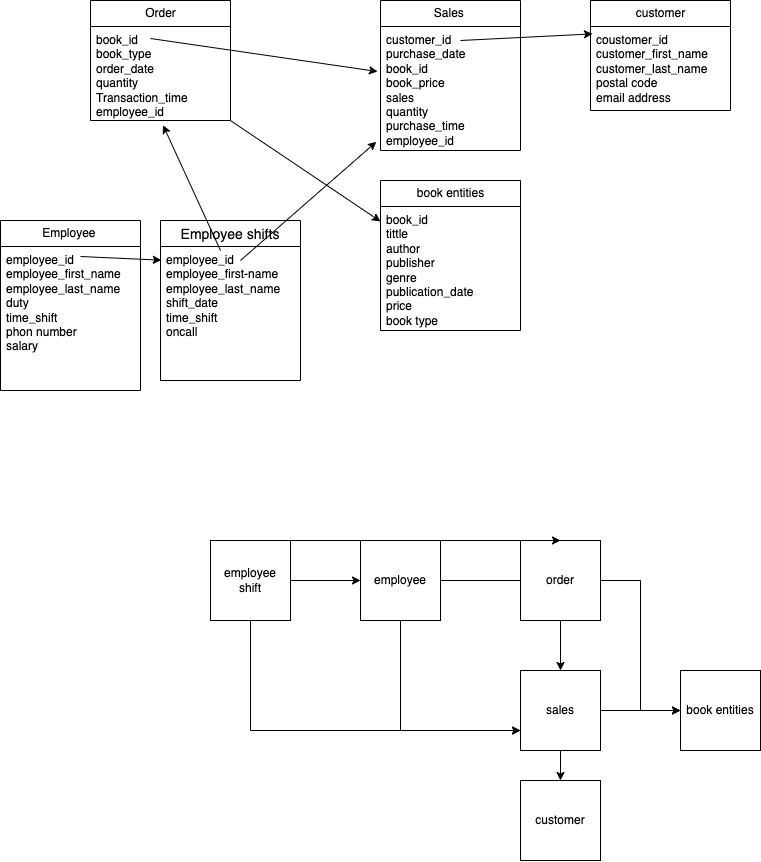

The diagram above was exported from draw.io. Its source (the exported page's mxGraphModel, read from the mxfile embedded in the PNG):
<mxGraphModel dx="1590" dy="1022" grid="1" gridSize="10" guides="1" tooltips="1" connect="1" arrows="1" fold="1" page="1" pageScale="1" pageWidth="850" pageHeight="1100" math="0" shadow="0">
  <root>
    <mxCell id="0" />
    <mxCell id="1" parent="0" />
    <mxCell id="SJPjRFcEaMO--ygl1xh3-5" value="book entities" style="swimlane;fontStyle=0;childLayout=stackLayout;horizontal=1;startSize=26;fillColor=none;horizontalStack=0;resizeParent=1;resizeParentMax=0;resizeLast=0;collapsible=1;marginBottom=0;html=1;" vertex="1" parent="1">
      <mxGeometry x="390" y="250" width="140" height="150" as="geometry" />
    </mxCell>
    <mxCell id="SJPjRFcEaMO--ygl1xh3-6" value="book_id&lt;div&gt;tittle&lt;/div&gt;&lt;div&gt;author&lt;/div&gt;&lt;div&gt;publisher&lt;/div&gt;&lt;div&gt;genre&lt;/div&gt;&lt;div&gt;publication_date&lt;/div&gt;&lt;div&gt;price&lt;/div&gt;&lt;div&gt;book type&lt;/div&gt;&lt;div&gt;&lt;br&gt;&lt;/div&gt;" style="text;strokeColor=none;fillColor=none;align=left;verticalAlign=top;spacingLeft=4;spacingRight=4;overflow=hidden;rotatable=0;points=[[0,0.5],[1,0.5]];portConstraint=eastwest;whiteSpace=wrap;html=1;" vertex="1" parent="SJPjRFcEaMO--ygl1xh3-5">
      <mxGeometry y="26" width="140" height="124" as="geometry" />
    </mxCell>
    <mxCell id="SJPjRFcEaMO--ygl1xh3-9" value="Order" style="swimlane;fontStyle=0;childLayout=stackLayout;horizontal=1;startSize=26;fillColor=none;horizontalStack=0;resizeParent=1;resizeParentMax=0;resizeLast=0;collapsible=1;marginBottom=0;html=1;" vertex="1" parent="1">
      <mxGeometry x="100" y="70" width="140" height="120" as="geometry" />
    </mxCell>
    <mxCell id="SJPjRFcEaMO--ygl1xh3-22" value="" style="endArrow=classic;html=1;rounded=0;entryX=-0.021;entryY=0.363;entryDx=0;entryDy=0;entryPerimeter=0;" edge="1" parent="SJPjRFcEaMO--ygl1xh3-9" target="SJPjRFcEaMO--ygl1xh3-18">
      <mxGeometry width="50" height="50" relative="1" as="geometry">
        <mxPoint x="60" y="38" as="sourcePoint" />
        <mxPoint x="110" y="-12" as="targetPoint" />
      </mxGeometry>
    </mxCell>
    <mxCell id="SJPjRFcEaMO--ygl1xh3-10" value="book_id&lt;div&gt;book_type&lt;/div&gt;&lt;div&gt;order_date&lt;/div&gt;&lt;div&gt;quantity&lt;/div&gt;&lt;div&gt;Transaction_time&lt;/div&gt;&lt;div&gt;employee_id&lt;/div&gt;" style="text;strokeColor=none;fillColor=none;align=left;verticalAlign=top;spacingLeft=4;spacingRight=4;overflow=hidden;rotatable=0;points=[[0,0.5],[1,0.5]];portConstraint=eastwest;whiteSpace=wrap;html=1;" vertex="1" parent="SJPjRFcEaMO--ygl1xh3-9">
      <mxGeometry y="26" width="140" height="94" as="geometry" />
    </mxCell>
    <mxCell id="SJPjRFcEaMO--ygl1xh3-17" value="Sales&amp;nbsp;" style="swimlane;fontStyle=0;childLayout=stackLayout;horizontal=1;startSize=26;fillColor=none;horizontalStack=0;resizeParent=1;resizeParentMax=0;resizeLast=0;collapsible=1;marginBottom=0;html=1;" vertex="1" parent="1">
      <mxGeometry x="390" y="70" width="140" height="150" as="geometry" />
    </mxCell>
    <mxCell id="SJPjRFcEaMO--ygl1xh3-34" value="" style="endArrow=classic;html=1;rounded=0;entryX=0.014;entryY=0.088;entryDx=0;entryDy=0;entryPerimeter=0;" edge="1" parent="SJPjRFcEaMO--ygl1xh3-17" target="SJPjRFcEaMO--ygl1xh3-31">
      <mxGeometry width="50" height="50" relative="1" as="geometry">
        <mxPoint x="80" y="40" as="sourcePoint" />
        <mxPoint x="130" y="-10" as="targetPoint" />
      </mxGeometry>
    </mxCell>
    <mxCell id="SJPjRFcEaMO--ygl1xh3-18" value="customer_id&lt;div&gt;purchase_date&lt;/div&gt;&lt;div&gt;book_id&lt;/div&gt;&lt;div&gt;book_price&amp;nbsp;&lt;/div&gt;&lt;div&gt;sales&lt;/div&gt;&lt;div&gt;quantity&amp;nbsp;&lt;/div&gt;&lt;div&gt;purchase_time&lt;/div&gt;&lt;div&gt;employee_id&lt;/div&gt;" style="text;strokeColor=none;fillColor=none;align=left;verticalAlign=top;spacingLeft=4;spacingRight=4;overflow=hidden;rotatable=0;points=[[0,0.5],[1,0.5]];portConstraint=eastwest;whiteSpace=wrap;html=1;" vertex="1" parent="SJPjRFcEaMO--ygl1xh3-17">
      <mxGeometry y="26" width="140" height="124" as="geometry" />
    </mxCell>
    <mxCell id="SJPjRFcEaMO--ygl1xh3-23" value="" style="endArrow=classic;html=1;rounded=0;" edge="1" parent="1" source="SJPjRFcEaMO--ygl1xh3-10" target="SJPjRFcEaMO--ygl1xh3-6">
      <mxGeometry width="50" height="50" relative="1" as="geometry">
        <mxPoint x="400" y="340" as="sourcePoint" />
        <mxPoint x="450" y="290" as="targetPoint" />
      </mxGeometry>
    </mxCell>
    <mxCell id="SJPjRFcEaMO--ygl1xh3-30" value="customer" style="swimlane;fontStyle=0;childLayout=stackLayout;horizontal=1;startSize=26;fillColor=none;horizontalStack=0;resizeParent=1;resizeParentMax=0;resizeLast=0;collapsible=1;marginBottom=0;html=1;" vertex="1" parent="1">
      <mxGeometry x="600" y="70" width="140" height="110" as="geometry">
        <mxRectangle x="90" y="276" width="90" height="30" as="alternateBounds" />
      </mxGeometry>
    </mxCell>
    <mxCell id="SJPjRFcEaMO--ygl1xh3-31" value="coustomer_id&lt;div&gt;customer_first_name&lt;/div&gt;&lt;div&gt;customer_last_name&lt;/div&gt;&lt;div&gt;postal code&lt;/div&gt;&lt;div&gt;email address&lt;/div&gt;&lt;div&gt;&lt;br&gt;&lt;/div&gt;&lt;div&gt;&lt;br&gt;&lt;/div&gt;" style="text;strokeColor=none;fillColor=none;align=left;verticalAlign=top;spacingLeft=4;spacingRight=4;overflow=hidden;rotatable=0;points=[[0,0.5],[1,0.5]];portConstraint=eastwest;whiteSpace=wrap;html=1;" vertex="1" parent="SJPjRFcEaMO--ygl1xh3-30">
      <mxGeometry y="26" width="140" height="84" as="geometry" />
    </mxCell>
    <mxCell id="SJPjRFcEaMO--ygl1xh3-1" value="Employee&amp;nbsp;" style="swimlane;fontStyle=0;childLayout=stackLayout;horizontal=1;startSize=26;fillColor=none;horizontalStack=0;resizeParent=1;resizeParentMax=0;resizeLast=0;collapsible=1;marginBottom=0;html=1;" vertex="1" parent="1">
      <mxGeometry x="10" y="290" width="140" height="170" as="geometry" />
    </mxCell>
    <mxCell id="SJPjRFcEaMO--ygl1xh3-78" value="" style="endArrow=classic;html=1;rounded=0;entryX=0.006;entryY=0.102;entryDx=0;entryDy=0;entryPerimeter=0;" edge="1" parent="SJPjRFcEaMO--ygl1xh3-1" target="SJPjRFcEaMO--ygl1xh3-65">
      <mxGeometry width="50" height="50" relative="1" as="geometry">
        <mxPoint x="80" y="36" as="sourcePoint" />
        <mxPoint x="130" y="-14" as="targetPoint" />
      </mxGeometry>
    </mxCell>
    <mxCell id="SJPjRFcEaMO--ygl1xh3-2" value="employee_id&lt;div&gt;&lt;div&gt;employee_first_name&lt;/div&gt;&lt;div&gt;employee_last_name&lt;/div&gt;&lt;div&gt;duty&lt;/div&gt;&lt;div&gt;time_shift&lt;/div&gt;&lt;div&gt;phon number&amp;nbsp;&lt;/div&gt;&lt;/div&gt;&lt;div&gt;salary&amp;nbsp;&lt;/div&gt;" style="text;strokeColor=none;fillColor=none;align=left;verticalAlign=top;spacingLeft=4;spacingRight=4;overflow=hidden;rotatable=0;points=[[0,0.5],[1,0.5]];portConstraint=eastwest;whiteSpace=wrap;html=1;" vertex="1" parent="SJPjRFcEaMO--ygl1xh3-1">
      <mxGeometry y="26" width="140" height="144" as="geometry" />
    </mxCell>
    <mxCell id="SJPjRFcEaMO--ygl1xh3-44" style="edgeStyle=orthogonalEdgeStyle;rounded=0;orthogonalLoop=1;jettySize=auto;html=1;exitX=0.5;exitY=1;exitDx=0;exitDy=0;entryX=0;entryY=0.75;entryDx=0;entryDy=0;" edge="1" parent="1" source="SJPjRFcEaMO--ygl1xh3-35" target="SJPjRFcEaMO--ygl1xh3-39">
      <mxGeometry relative="1" as="geometry" />
    </mxCell>
    <mxCell id="SJPjRFcEaMO--ygl1xh3-35" value="employee" style="whiteSpace=wrap;html=1;aspect=fixed;" vertex="1" parent="1">
      <mxGeometry x="370" y="610" width="80" height="80" as="geometry" />
    </mxCell>
    <mxCell id="SJPjRFcEaMO--ygl1xh3-36" value="customer" style="whiteSpace=wrap;html=1;aspect=fixed;" vertex="1" parent="1">
      <mxGeometry x="530" y="850" width="80" height="80" as="geometry" />
    </mxCell>
    <mxCell id="SJPjRFcEaMO--ygl1xh3-37" value="book entities" style="whiteSpace=wrap;html=1;aspect=fixed;" vertex="1" parent="1">
      <mxGeometry x="690" y="740" width="80" height="80" as="geometry" />
    </mxCell>
    <mxCell id="SJPjRFcEaMO--ygl1xh3-52" style="edgeStyle=orthogonalEdgeStyle;rounded=0;orthogonalLoop=1;jettySize=auto;html=1;exitX=1;exitY=0.5;exitDx=0;exitDy=0;entryX=0;entryY=0.5;entryDx=0;entryDy=0;" edge="1" parent="1" source="SJPjRFcEaMO--ygl1xh3-38" target="SJPjRFcEaMO--ygl1xh3-37">
      <mxGeometry relative="1" as="geometry" />
    </mxCell>
    <mxCell id="SJPjRFcEaMO--ygl1xh3-38" value="order" style="whiteSpace=wrap;html=1;aspect=fixed;" vertex="1" parent="1">
      <mxGeometry x="530" y="610" width="80" height="80" as="geometry" />
    </mxCell>
    <mxCell id="SJPjRFcEaMO--ygl1xh3-50" style="edgeStyle=orthogonalEdgeStyle;rounded=0;orthogonalLoop=1;jettySize=auto;html=1;exitX=1;exitY=0.5;exitDx=0;exitDy=0;entryX=0;entryY=0.5;entryDx=0;entryDy=0;" edge="1" parent="1" source="SJPjRFcEaMO--ygl1xh3-39" target="SJPjRFcEaMO--ygl1xh3-37">
      <mxGeometry relative="1" as="geometry" />
    </mxCell>
    <mxCell id="SJPjRFcEaMO--ygl1xh3-54" style="edgeStyle=orthogonalEdgeStyle;rounded=0;orthogonalLoop=1;jettySize=auto;html=1;exitX=0.5;exitY=1;exitDx=0;exitDy=0;entryX=0.5;entryY=0;entryDx=0;entryDy=0;" edge="1" parent="1" source="SJPjRFcEaMO--ygl1xh3-39" target="SJPjRFcEaMO--ygl1xh3-36">
      <mxGeometry relative="1" as="geometry" />
    </mxCell>
    <mxCell id="SJPjRFcEaMO--ygl1xh3-39" value="sales" style="whiteSpace=wrap;html=1;aspect=fixed;" vertex="1" parent="1">
      <mxGeometry x="530" y="740" width="80" height="80" as="geometry" />
    </mxCell>
    <mxCell id="SJPjRFcEaMO--ygl1xh3-42" value="" style="endArrow=none;html=1;rounded=0;entryX=0;entryY=0.5;entryDx=0;entryDy=0;" edge="1" parent="1" target="SJPjRFcEaMO--ygl1xh3-38">
      <mxGeometry width="50" height="50" relative="1" as="geometry">
        <mxPoint x="450" y="650" as="sourcePoint" />
        <mxPoint x="500" y="600" as="targetPoint" />
      </mxGeometry>
    </mxCell>
    <mxCell id="SJPjRFcEaMO--ygl1xh3-46" value="" style="endArrow=classic;html=1;rounded=0;entryX=0.5;entryY=0;entryDx=0;entryDy=0;" edge="1" parent="1" target="SJPjRFcEaMO--ygl1xh3-39">
      <mxGeometry width="50" height="50" relative="1" as="geometry">
        <mxPoint x="570" y="690" as="sourcePoint" />
        <mxPoint x="610" y="730" as="targetPoint" />
      </mxGeometry>
    </mxCell>
    <mxCell id="SJPjRFcEaMO--ygl1xh3-63" style="edgeStyle=orthogonalEdgeStyle;rounded=0;orthogonalLoop=1;jettySize=auto;html=1;exitX=1;exitY=0.5;exitDx=0;exitDy=0;entryX=0;entryY=0.5;entryDx=0;entryDy=0;" edge="1" parent="1" source="SJPjRFcEaMO--ygl1xh3-61" target="SJPjRFcEaMO--ygl1xh3-35">
      <mxGeometry relative="1" as="geometry" />
    </mxCell>
    <mxCell id="SJPjRFcEaMO--ygl1xh3-81" style="edgeStyle=orthogonalEdgeStyle;rounded=0;orthogonalLoop=1;jettySize=auto;html=1;exitX=0.5;exitY=1;exitDx=0;exitDy=0;entryX=0;entryY=0.75;entryDx=0;entryDy=0;" edge="1" parent="1" source="SJPjRFcEaMO--ygl1xh3-61" target="SJPjRFcEaMO--ygl1xh3-39">
      <mxGeometry relative="1" as="geometry" />
    </mxCell>
    <mxCell id="SJPjRFcEaMO--ygl1xh3-61" value="employee&lt;div&gt;shift&lt;/div&gt;" style="whiteSpace=wrap;html=1;aspect=fixed;" vertex="1" parent="1">
      <mxGeometry x="220" y="610" width="80" height="80" as="geometry" />
    </mxCell>
    <mxCell id="SJPjRFcEaMO--ygl1xh3-64" value="Employee shifts" style="swimlane;fontStyle=0;childLayout=stackLayout;horizontal=1;startSize=26;horizontalStack=0;resizeParent=1;resizeParentMax=0;resizeLast=0;collapsible=1;marginBottom=0;align=center;fontSize=14;" vertex="1" parent="1">
      <mxGeometry x="170" y="290" width="140" height="160" as="geometry" />
    </mxCell>
    <mxCell id="SJPjRFcEaMO--ygl1xh3-77" value="" style="endArrow=classic;html=1;rounded=0;entryX=0.518;entryY=1.05;entryDx=0;entryDy=0;entryPerimeter=0;" edge="1" parent="SJPjRFcEaMO--ygl1xh3-64" target="SJPjRFcEaMO--ygl1xh3-10">
      <mxGeometry width="50" height="50" relative="1" as="geometry">
        <mxPoint x="60" y="30" as="sourcePoint" />
        <mxPoint x="110" y="-20" as="targetPoint" />
      </mxGeometry>
    </mxCell>
    <mxCell id="SJPjRFcEaMO--ygl1xh3-74" value="" style="endArrow=classic;html=1;rounded=0;entryX=-0.03;entryY=0.93;entryDx=0;entryDy=0;entryPerimeter=0;" edge="1" parent="SJPjRFcEaMO--ygl1xh3-64" target="SJPjRFcEaMO--ygl1xh3-18">
      <mxGeometry width="50" height="50" relative="1" as="geometry">
        <mxPoint x="80" y="40" as="sourcePoint" />
        <mxPoint x="130" y="-10" as="targetPoint" />
      </mxGeometry>
    </mxCell>
    <mxCell id="SJPjRFcEaMO--ygl1xh3-65" value="employee_id&lt;div&gt;employee_first-name&lt;/div&gt;&lt;div&gt;employee_last_name&lt;/div&gt;&lt;div&gt;shift_date&lt;/div&gt;&lt;div&gt;time_shift&lt;/div&gt;&lt;div&gt;oncall&lt;/div&gt;&lt;div&gt;&lt;br&gt;&lt;/div&gt;" style="text;strokeColor=none;fillColor=none;spacingLeft=4;spacingRight=4;overflow=hidden;rotatable=0;points=[[0,0.5],[1,0.5]];portConstraint=eastwest;fontSize=12;whiteSpace=wrap;html=1;" vertex="1" parent="SJPjRFcEaMO--ygl1xh3-64">
      <mxGeometry y="26" width="140" height="134" as="geometry" />
    </mxCell>
    <mxCell id="SJPjRFcEaMO--ygl1xh3-79" value="" style="endArrow=classic;html=1;rounded=0;entryX=0.5;entryY=0;entryDx=0;entryDy=0;" edge="1" parent="1" target="SJPjRFcEaMO--ygl1xh3-38">
      <mxGeometry width="50" height="50" relative="1" as="geometry">
        <mxPoint x="260" y="610" as="sourcePoint" />
        <mxPoint x="310" y="560" as="targetPoint" />
      </mxGeometry>
    </mxCell>
  </root>
</mxGraphModel>